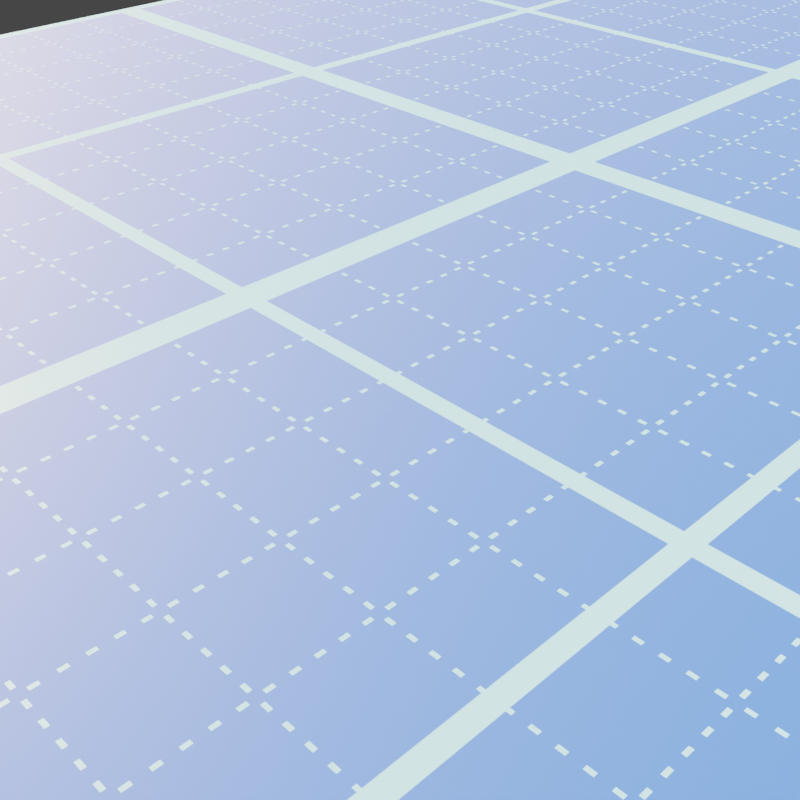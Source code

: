 # Source: tech_grid.blend  (saved by Blender 4.0.36; exported with 4.5.12 LTS)
import bpy
from mathutils import Matrix  # noqa: F401  (used for matrix-valued properties, if any)

bpy.ops.wm.read_factory_settings(use_empty=True)
scene = bpy.context.scene
scene.name = 'Scene'

# ---- collections
col_collection = bpy.data.collections.new('Collection'); scene.collection.children.link(col_collection)

# ---- materials (node trees are filled in below, after node groups)
mat_tech_grid_01 = bpy.data.materials.new('tech_grid_01')
mat_tech_grid_01.use_transparent_shadow = False

# ---- node groups
ng_normal_bake_257 = bpy.data.node_groups.new('normal_bake.257', 'ShaderNodeTree')
_s = ng_normal_bake_257.interface.new_socket(name='Vector', in_out='OUTPUT', socket_type='NodeSocketVector')
_s = ng_normal_bake_257.interface.new_socket(name='Color', in_out='INPUT', socket_type='NodeSocketVector')
_s.hide_value = True
_N = ng_normal_bake_257.nodes; _L = ng_normal_bake_257.links
n0 = _N.new('ShaderNodeVectorMath'); n0.name = 'Vector Math.001'; n0.location = (-4, -55)
n0.operation = 'DOT_PRODUCT'
n1 = _N.new('ShaderNodeVectorMath'); n1.name = 'Vector Math.005'; n1.location = (-264, -55)
n1.operation = 'CROSS_PRODUCT'
n2 = _N.new('NodeReroute'); n2.name = 'Reroute'; n2.location = (-85, 62)
n2.width = 16
n2.socket_idname = 'NodeSocketVector'
n3 = _N.new('ShaderNodeNewGeometry'); n3.name = 'Geometry'; n3.location = (-577, -273)
n4 = _N.new('ShaderNodeTangent'); n4.name = 'Tangent'; n4.location = (-579, 25)
n4.width = 232
n4.direction_type = 'UV_MAP'
n5 = _N.new('NodeGroupInput'); n5.name = 'Group Input'; n5.location = (-552, 105)
n6 = _N.new('ShaderNodeMath'); n6.name = 'Math'; n6.location = (174, -29)
n6.operation = 'MULTIPLY'
n6.inputs[1].default_value = -1.0
n7 = _N.new('ShaderNodeCombineXYZ'); n7.name = 'Combine XYZ'; n7.location = (484, -31)
n8 = _N.new('ShaderNodeVectorMath'); n8.name = 'Vector Math.002'; n8.location = (-3, -240)
n8.operation = 'DOT_PRODUCT'
n9 = _N.new('ShaderNodeVectorMath'); n9.name = 'Vector Math.004'; n9.location = (670, -109)
n9.hide = True
n9.inputs[1].default_value = (0.5, 0.5, 0.5)
n10 = _N.new('ShaderNodeVectorMath'); n10.name = 'Vector Math.003'; n10.location = (670, -74)
n10.hide = True
n10.operation = 'SCALE'
n10.inputs[3].default_value = 0.5
n11 = _N.new('ShaderNodeVectorMath'); n11.name = 'Vector Math'; n11.location = (-2, 101)
n11.operation = 'DOT_PRODUCT'
n12 = _N.new('NodeGroupOutput'); n12.name = 'Group Output'; n12.location = (878, -85)
_L.new(n11.outputs[1], n7.inputs[0])
_L.new(n6.outputs[0], n7.inputs[1])
_L.new(n8.outputs[1], n7.inputs[2])
_L.new(n2.outputs[0], n11.inputs[0])
_L.new(n2.outputs[0], n0.inputs[0])
_L.new(n2.outputs[0], n8.inputs[0])
_L.new(n4.outputs[0], n1.inputs[0])
_L.new(n3.outputs[1], n1.inputs[1])
_L.new(n4.outputs[0], n11.inputs[1])
_L.new(n1.outputs[0], n0.inputs[1])
_L.new(n3.outputs[1], n8.inputs[1])
_L.new(n5.outputs[0], n2.inputs[0])
_L.new(n7.outputs[0], n10.inputs[0])
_L.new(n9.outputs[0], n12.inputs[0])
_L.new(n10.outputs[0], n9.inputs[0])
_L.new(n0.outputs[1], n6.inputs[0])
n12.is_active_output = True
ng_vector_detect_079 = bpy.data.node_groups.new('vector_detect.079', 'ShaderNodeTree')
_s = ng_vector_detect_079.interface.new_socket(name='Vector', in_out='OUTPUT', socket_type='NodeSocketVector')
_s = ng_vector_detect_079.interface.new_socket(name='IF', in_out='INPUT', socket_type='NodeSocketVector')
_s.hide_value = True
_s = ng_vector_detect_079.interface.new_socket(name='ELSE', in_out='INPUT', socket_type='NodeSocketVector')
_s.hide_value = True
_N = ng_vector_detect_079.nodes; _L = ng_vector_detect_079.links
n0 = _N.new('ShaderNodeVectorMath'); n0.name = 'Vector Math'; n0.location = (-301, 22)
n0.hide = True
n0.operation = 'LENGTH'
n1 = _N.new('ShaderNodeMath'); n1.name = 'Math'; n1.location = (-296, -14)
n1.hide = True
n1.operation = 'CEIL'
n2 = _N.new('NodeReroute'); n2.name = 'Reroute'; n2.location = (-345, 12)
n2.width = 16
n2.socket_idname = 'NodeSocketVector'
n3 = _N.new('NodeGroupInput'); n3.name = 'Group Input'; n3.location = (-619, 44)
n4 = _N.new('NodeGroupOutput'); n4.name = 'Group Output'; n4.location = (-103, 31)
n5 = _N.new('ShaderNodeMix'); n5.name = 'Mix'; n5.location = (-292, -51)
n5.hide = True
n5.data_type = 'RGBA'
_L.new(n0.outputs[1], n1.inputs[0])
_L.new(n1.outputs[0], n5.inputs[0])
_L.new(n2.outputs[0], n0.inputs[0])
_L.new(n2.outputs[0], n5.inputs[7])
_L.new(n3.outputs[1], n5.inputs[6])
_L.new(n5.outputs[2], n4.inputs[0])
_L.new(n3.outputs[0], n2.inputs[0])
n4.is_active_output = True
ng_tech_grid = bpy.data.node_groups.new('Tech Grid', 'ShaderNodeTree')
_s = ng_tech_grid.interface.new_socket(name='BSDF', in_out='OUTPUT', socket_type='NodeSocketShader')
_s = ng_tech_grid.interface.new_socket(name='Color Bake', in_out='OUTPUT', socket_type='NodeSocketColor')
_s.default_value = (0.0, 0.0, 0.0, 0.0)
_s = ng_tech_grid.interface.new_socket(name='Metallic Bake', in_out='OUTPUT', socket_type='NodeSocketFloat')
_s = ng_tech_grid.interface.new_socket(name='Roughness Bake', in_out='OUTPUT', socket_type='NodeSocketFloat')
_s = ng_tech_grid.interface.new_socket(name='Normal Bake', in_out='OUTPUT', socket_type='NodeSocketVector')
_s = ng_tech_grid.interface.new_socket(name='Emission Bake', in_out='OUTPUT', socket_type='NodeSocketColor')
_s.default_value = (0.0, 0.0, 0.0, 0.0)
_s = ng_tech_grid.interface.new_socket(name='--PATTERN--', in_out='INPUT', socket_type='NodeSocketFloat')
_s.subtype = 'FACTOR'
_s.hide_value = True
_s = ng_tech_grid.interface.new_socket(name='Pattern', in_out='INPUT', socket_type='NodeSocketFloat')
_s.subtype = 'FACTOR'
_s.min_value = 0.0
_s.max_value = 1.0
_s = ng_tech_grid.interface.new_socket(name='Dashed Line (Pattern 0)', in_out='INPUT', socket_type='NodeSocketFloat')
_s.subtype = 'FACTOR'
_s.min_value = 0.0
_s.max_value = 1.0
_s = ng_tech_grid.interface.new_socket(name='Scale', in_out='INPUT', socket_type='NodeSocketFloat')
_s.default_value = 1.0
_s.min_value = -1e+04
_s.max_value = 1e+04
_s = ng_tech_grid.interface.new_socket(name='--BACKGROUND--', in_out='INPUT', socket_type='NodeSocketFloat')
_s.subtype = 'FACTOR'
_s.hide_value = True
_s = ng_tech_grid.interface.new_socket(name='BG Color', in_out='INPUT', socket_type='NodeSocketColor')
_s.default_value = (0.5067, 0.516, 0.3676, 1.0)
_s = ng_tech_grid.interface.new_socket(name='BG Metallic', in_out='INPUT', socket_type='NodeSocketFloat')
_s.subtype = 'FACTOR'
_s.min_value = 0.0
_s.max_value = 1.0
_s = ng_tech_grid.interface.new_socket(name='BG Roughness', in_out='INPUT', socket_type='NodeSocketFloat')
_s.subtype = 'FACTOR'
_s.default_value = 0.8041
_s.min_value = 0.0
_s.max_value = 1.0
_s = ng_tech_grid.interface.new_socket(name='--GRID--', in_out='INPUT', socket_type='NodeSocketFloat')
_s.subtype = 'FACTOR'
_s.hide_value = True
_s = ng_tech_grid.interface.new_socket(name='Grid Color', in_out='INPUT', socket_type='NodeSocketColor')
_s.default_value = (0.2718, 0.2704, 0.1922, 1.0)
_s = ng_tech_grid.interface.new_socket(name='Grid Metallic', in_out='INPUT', socket_type='NodeSocketFloat')
_s.subtype = 'FACTOR'
_s.min_value = 0.0
_s.max_value = 1.0
_s = ng_tech_grid.interface.new_socket(name='Grid Roughness', in_out='INPUT', socket_type='NodeSocketFloat')
_s.subtype = 'FACTOR'
_s.default_value = 0.5473
_s.min_value = 0.0
_s.max_value = 1.0
_s = ng_tech_grid.interface.new_socket(name='Emission Strength', in_out='INPUT', socket_type='NodeSocketFloat')
_s.min_value = 0.0
_s.max_value = 1e+06
_s = ng_tech_grid.interface.new_socket(name='--OTHERS--', in_out='INPUT', socket_type='NodeSocketFloat')
_s.hide_value = True
_s = ng_tech_grid.interface.new_socket(name='Bump', in_out='INPUT', socket_type='NodeSocketFloat')
_s.min_value = 0.0
_s.max_value = 1e+04
_s = ng_tech_grid.interface.new_socket(name='UV/Position', in_out='INPUT', socket_type='NodeSocketFloat')
_s.subtype = 'FACTOR'
_s.default_value = 1.0
_s.min_value = 0.0
_s.max_value = 1.0
_s = ng_tech_grid.interface.new_socket(name='Vector', in_out='INPUT', socket_type='NodeSocketVector')
_s.hide_value = True
_N = ng_tech_grid.nodes; _L = ng_tech_grid.links
n0 = _N.new('NodeFrame'); n0.name = 'Frame'; n0.location = (-20, 357)
n0.label = 'Pattern'
n0.width = 200
n1 = _N.new('NodeReroute'); n1.name = 'Reroute.001'; n1.location = (-619, -111)
n1.width = 16
n1.socket_idname = 'NodeSocketVector'
n2 = _N.new('NodeReroute'); n2.name = 'Reroute.002'; n2.location = (-622, -527)
n2.width = 16
n2.socket_idname = 'NodeSocketVector'
n3 = _N.new('ShaderNodeTexBrick'); n3.name = 'Brick Texture.001'; n3.location = (-463, 65)
n3.offset = 0.0
n3.inputs[1].default_value = (0.0, 0.0, 0.0, 1.0)
n3.inputs[2].default_value = (0.0, 0.0, 0.0, 1.0)
n3.inputs[3].default_value = (1.0, 0.8901, 0.8901, 1.0)
n3.inputs[4].default_value = 1.0
n3.inputs[5].default_value = 0.01
n3.inputs[9].default_value = 0.5
n4 = _N.new('ShaderNodeMath'); n4.name = 'Math.001'; n4.location = (-193, 159)
n4.hide = True
n4.use_clamp = True
n5 = _N.new('ShaderNodeMath'); n5.name = 'Math.002'; n5.location = (-208, 85)
n5.hide = True
n5.operation = 'MULTIPLY'
n5.use_clamp = True
n6 = _N.new('ShaderNodeMath'); n6.name = 'Math.006'; n6.location = (6, 112)
n6.hide = True
n6.operation = 'ROUND'
n6.use_clamp = True
n7 = _N.new('NodeReroute'); n7.name = 'Reroute.003'; n7.location = (428, -374)
n7.width = 16
n8 = _N.new('ShaderNodeMath'); n8.name = 'Math.005'; n8.location = (474, -300)
n8.operation = 'MULTIPLY'
n8.inputs[1].default_value = 5e-05
n9 = _N.new('ShaderNodeMath'); n9.name = 'Math.007'; n9.location = (469, -471)
n9.hide = True
n9.operation = 'DIVIDE'
n9.inputs[0].default_value = 8.0
n10 = _N.new('ShaderNodeMath'); n10.name = 'Math.008'; n10.location = (653, -310)
n10.operation = 'MULTIPLY'
n11 = _N.new('NodeGroupOutput'); n11.name = 'Group Output'; n11.location = (1866, 138)
n12 = _N.new('ShaderNodeMath'); n12.name = 'Math.009'; n12.location = (807, -354)
n12.hide = True
n12.operation = 'MULTIPLY'
n13 = _N.new('ShaderNodeBump'); n13.name = 'Bump'; n13.location = (812, -392)
n13.hide = True
n13.inputs[1].default_value = 1.0
n13.inputs[2].default_value = 1.0
n14 = _N.new('ShaderNodeGroup'); n14.name = 'Group.001'; n14.location = (1362, -588)
n14.node_tree = ng_normal_bake_257
n15 = _N.new('ShaderNodeMath'); n15.name = 'Math.010'; n15.location = (755, -538)
n15.operation = 'FLOOR'
n16 = _N.new('NodeGroupInput'); n16.name = 'Group Input.002'; n16.location = (461, -514)
n17 = _N.new('ShaderNodeMix'); n17.name = 'Mix.002'; n17.location = (875, 92)
n17.data_type = 'RGBA'
n18 = _N.new('ShaderNodeMix'); n18.name = 'Mix.004'; n18.location = (882, -104)
n18.data_type = 'RGBA'
n19 = _N.new('NodeGroupInput'); n19.name = 'Group Input.003'; n19.location = (553, 30)
n20 = _N.new('ShaderNodeMath'); n20.name = 'Math.003'; n20.location = (-207, 318)
n20.hide = True
n20.operation = 'MULTIPLY'
n20.use_clamp = True
n21 = _N.new('ShaderNodeMath'); n21.name = 'Math.004'; n21.location = (-206, 278)
n21.hide = True
n21.use_clamp = True
n22 = _N.new('ShaderNodeMath'); n22.name = 'Math'; n22.location = (-195, 200)
n22.hide = True
n22.use_clamp = True
n23 = _N.new('ShaderNodeMix'); n23.name = 'Mix.001'; n23.location = (30, -40)
n23.data_type = 'RGBA'
n24 = _N.new('NodeGroupInput'); n24.name = 'Group Input.001'; n24.location = (7, 32)
n25 = _N.new('ShaderNodeMix'); n25.name = 'Mix'; n25.location = (878, 284)
n25.data_type = 'RGBA'
n26 = _N.new('ShaderNodeBsdfPrincipled'); n26.name = 'Principled BSDF'; n26.location = (1494, 339)
n26.distribution = 'GGX'
n26.subsurface_method = 'RANDOM_WALK_SKIN'
n26.inputs[3].default_value = 1.45
n26.inputs[28].default_value = 1.0
n27 = _N.new('ShaderNodeMix'); n27.name = 'Mix.005'; n27.location = (1286, -45)
n27.hide = True
n27.data_type = 'RGBA'
n27.blend_type = 'MULTIPLY'
n27.inputs[0].default_value = 1.0
n28 = _N.new('ShaderNodeMix'); n28.name = 'Mix.006'; n28.location = (-1387, 560)
n28.data_type = 'RGBA'
n29 = _N.new('NodeGroupInput'); n29.name = 'Group Input'; n29.location = (-1737, 293)
n30 = _N.new('ShaderNodeNewGeometry'); n30.name = 'Geometry'; n30.location = (-1604, 368)
n30.hide = True
n31 = _N.new('ShaderNodeUVMap'); n31.name = 'UV Map.001'; n31.location = (-1614, 493)
n32 = _N.new('ShaderNodeMath'); n32.name = 'Math.012'; n32.location = (-1397, 593)
n32.hide = True
n32.operation = 'ROUND'
n33 = _N.new('ShaderNodeGroup'); n33.name = 'Group'; n33.location = (-1155, 396)
n33.node_tree = ng_vector_detect_079
n34 = _N.new('ShaderNodeVectorMath'); n34.name = 'Vector Math'; n34.location = (-949, 302)
n34.operation = 'SCALE'
n35 = _N.new('ShaderNodeTexBrick'); n35.name = 'Brick Texture.002'; n35.location = (-463, -348)
n35.offset = 0.0
n35.inputs[1].default_value = (0.0, 0.0, 0.0, 1.0)
n35.inputs[2].default_value = (0.0, 0.0, 0.0, 1.0)
n35.inputs[3].default_value = (1.0, 0.8901, 0.8901, 1.0)
n35.inputs[4].default_value = 0.5
n35.inputs[5].default_value = 0.01
n35.inputs[9].default_value = 0.5
n36 = _N.new('NodeReroute'); n36.name = 'Reroute'; n36.location = (-729, 320)
n36.width = 16
n36.socket_idname = 'NodeSocketVector'
n37 = _N.new('ShaderNodeTexBrick'); n37.name = 'Brick Texture.003'; n37.location = (-459, 890)
n37.offset_frequency = 1
n37.squash_frequency = 1
n37.offset = 0.0
n37.inputs[1].default_value = (0.0, 0.0, 0.0, 1.0)
n37.inputs[2].default_value = (0.0, 0.0, 0.0, 1.0)
n37.inputs[3].default_value = (1.0, 0.8901, 0.8901, 1.0)
n37.inputs[4].default_value = 25.0
n37.inputs[5].default_value = 0.1
n37.inputs[9].default_value = 0.5
n38 = _N.new('ShaderNodeVectorMath'); n38.name = 'Vector Math.002'; n38.location = (-658, 756)
n38.inputs[1].default_value = (0.01, 0.01, 0.0)
n39 = _N.new('ShaderNodeMath'); n39.name = 'Math.011'; n39.location = (-231, 657)
n39.hide = True
n39.operation = 'MULTIPLY'
n39.use_clamp = True
n40 = _N.new('ShaderNodeTexBrick'); n40.name = 'Brick Texture'; n40.location = (-463, 486)
n40.offset = 0.0
n40.inputs[1].default_value = (0.0, 0.0, 0.0, 1.0)
n40.inputs[2].default_value = (0.0, 0.0, 0.0, 1.0)
n40.inputs[3].default_value = (1.0, 0.8901, 0.8901, 1.0)
n40.inputs[5].default_value = 0.01
n40.inputs[9].default_value = 0.5
n41 = _N.new('ShaderNodeMix'); n41.name = 'Mix.003'; n41.location = (-207, 593)
n41.hide = True
n41.data_type = 'RGBA'
n23.parent = n0
_L.new(n26.outputs[0], n11.inputs[0])
_L.new(n29.outputs[16], n33.inputs[0])
_L.new(n36.outputs[0], n40.inputs[0])
_L.new(n1.outputs[0], n3.inputs[0])
_L.new(n3.outputs[1], n22.inputs[1])
_L.new(n2.outputs[0], n35.inputs[0])
_L.new(n34.outputs[0], n36.inputs[0])
_L.new(n36.outputs[0], n1.inputs[0])
_L.new(n1.outputs[0], n2.inputs[0])
_L.new(n33.outputs[0], n34.inputs[0])
_L.new(n22.outputs[0], n4.inputs[0])
_L.new(n35.outputs[1], n4.inputs[1])
_L.new(n23.outputs[2], n25.inputs[0])
_L.new(n25.outputs[2], n26.inputs[0])
_L.new(n22.outputs[0], n5.inputs[0])
_L.new(n35.outputs[1], n5.inputs[1])
_L.new(n40.outputs[1], n20.inputs[0])
_L.new(n3.outputs[1], n20.inputs[1])
_L.new(n20.outputs[0], n21.inputs[0])
_L.new(n5.outputs[0], n21.inputs[1])
_L.new(n4.outputs[0], n23.inputs[6])
_L.new(n21.outputs[0], n23.inputs[7])
_L.new(n23.outputs[2], n17.inputs[0])
_L.new(n17.outputs[2], n26.inputs[1])
_L.new(n18.outputs[2], n26.inputs[2])
_L.new(n23.outputs[2], n18.inputs[0])
_L.new(n12.outputs[0], n13.inputs[3])
_L.new(n13.outputs[0], n26.inputs[5])
_L.new(n23.outputs[2], n7.inputs[0])
_L.new(n7.outputs[0], n8.inputs[0])
_L.new(n28.outputs[2], n33.inputs[1])
_L.new(n29.outputs[3], n34.inputs[3])
_L.new(n6.outputs[0], n23.inputs[0])
_L.new(n24.outputs[1], n6.inputs[0])
_L.new(n16.outputs[3], n9.inputs[1])
_L.new(n8.outputs[0], n10.inputs[0])
_L.new(n9.outputs[0], n10.inputs[1])
_L.new(n10.outputs[0], n12.inputs[0])
_L.new(n16.outputs[14], n12.inputs[1])
_L.new(n13.outputs[0], n14.inputs[0])
_L.new(n14.outputs[0], n11.inputs[4])
_L.new(n25.outputs[2], n11.inputs[1])
_L.new(n17.outputs[2], n11.inputs[2])
_L.new(n18.outputs[2], n11.inputs[3])
_L.new(n27.outputs[2], n26.inputs[27])
_L.new(n16.outputs[12], n15.inputs[0])
_L.new(n19.outputs[5], n25.inputs[6])
_L.new(n19.outputs[9], n25.inputs[7])
_L.new(n19.outputs[6], n17.inputs[6])
_L.new(n19.outputs[10], n17.inputs[7])
_L.new(n19.outputs[7], n18.inputs[6])
_L.new(n19.outputs[11], n18.inputs[7])
_L.new(n38.outputs[0], n37.inputs[0])
_L.new(n37.outputs[1], n39.inputs[0])
_L.new(n40.outputs[1], n39.inputs[1])
_L.new(n39.outputs[0], n41.inputs[7])
_L.new(n40.outputs[1], n41.inputs[6])
_L.new(n41.outputs[2], n22.inputs[0])
_L.new(n24.outputs[2], n41.inputs[0])
_L.new(n25.outputs[2], n27.inputs[6])
_L.new(n15.outputs[0], n27.inputs[7])
_L.new(n27.outputs[2], n11.inputs[5])
_L.new(n31.outputs[0], n28.inputs[6])
_L.new(n30.outputs[0], n28.inputs[7])
_L.new(n32.outputs[0], n28.inputs[0])
_L.new(n29.outputs[15], n32.inputs[0])
_L.new(n36.outputs[0], n38.inputs[0])
n11.is_active_output = True

# ---- material node trees
mat_tech_grid_01.use_nodes = True; mat_tech_grid_01.node_tree.nodes.clear()
_N = mat_tech_grid_01.node_tree.nodes; _L = mat_tech_grid_01.node_tree.links
n0 = _N.new('ShaderNodeOutputMaterial'); n0.name = 'Material Output'; n0.location = (1298, -35)
n1 = _N.new('ShaderNodeGroup'); n1.name = 'Group.001'; n1.location = (994, -50)
n1.width = 229
n1.node_tree = ng_tech_grid
n1.inputs[0].default_value = 0.0
n1.inputs[1].default_value = 0.0
n1.inputs[2].default_value = 1.0
n1.inputs[3].default_value = 1.0
n1.inputs[4].default_value = 0.0
n1.inputs[5].default_value = (0.01306, 0.07941, 0.4457, 1.0)
n1.inputs[6].default_value = 0.0
n1.inputs[7].default_value = 0.7973
n1.inputs[8].default_value = 0.0
n1.inputs[9].default_value = (0.1627, 0.375, 0.5102, 1.0)
n1.inputs[10].default_value = 0.0
n1.inputs[11].default_value = 0.4189
n1.inputs[12].default_value = 0.0
n1.inputs[13].default_value = 0.0
n1.inputs[14].default_value = 0.0
n1.inputs[15].default_value = 1.0
n1.inputs[16].default_value = (0.0, 0.0, 0.0)
_L.new(n1.outputs[0], n0.inputs[0])
n0.is_active_output = True

# ---- world
world_world = bpy.data.worlds.new('World'); scene.world = world_world
world_world.use_nodes = True; world_world.node_tree.nodes.clear()
_N = world_world.node_tree.nodes; _L = world_world.node_tree.links
n0 = _N.new('ShaderNodeOutputWorld'); n0.name = 'World Output'; n0.location = (450, 300)
n1 = _N.new('ShaderNodeBackground'); n1.name = 'Background'; n1.location = (10, 300)
n1.inputs[1].default_value = 0.5
n2 = _N.new('ShaderNodeMixShader'); n2.name = 'Mix Shader'; n2.location = (230, 275)
n3 = _N.new('ShaderNodeLightPath'); n3.name = 'Light Path'; n3.location = (3, 50)
n4 = _N.new('ShaderNodeBackground'); n4.name = 'Background.001'; n4.location = (7, 175)
n4.inputs[0].default_value = (0.05088, 0.05088, 0.05088, 1.0)
n5 = _N.new('ShaderNodeTexSky'); n5.name = 'Sky Texture'; n5.location = (-422, 274)
_L.new(n2.outputs[0], n0.inputs[0])
_L.new(n1.outputs[0], n2.inputs[1])
_L.new(n3.outputs[0], n2.inputs[0])
_L.new(n4.outputs[0], n2.inputs[2])
_L.new(n5.outputs[0], n1.inputs[0])
n0.is_active_output = True
world_world.color = (0.05088, 0.05088, 0.05088)
world_world.use_sun_shadow = False
world_world.sun_shadow_jitter_overblur = 0.0

# ---- cameras
cam_camera = bpy.data.cameras.new('Camera')
cam_camera.clip_end = 100.0
cam_camera.ortho_scale = 7.314

# ---- lights
light_light = bpy.data.lights.new('Light', 'POINT')
light_light.transmission_factor = 0.0
light_light.use_soft_falloff = False
light_light.energy = 1000.0
light_light.shadow_soft_size = 0.1
light_light.shadow_maximum_resolution = 0.006
light_light.use_absolute_resolution = True

# ---- meshes
me_plane = bpy.data.meshes.new('Plane')
me_plane.from_pydata([(-1.0, -1.0, 0.0), (1.0, -1.0, 0.0), (-1.0, 1.0, 0.0), (1.0, 1.0, 0.0)], [], [(0, 1, 3, 2)])
_uv = me_plane.uv_layers.new(name='UVMap')
_uv.uv.foreach_set('vector', [0.0, 0.0, 1.0, 0.0, 1.0, 1.0, 0.0, 1.0])
me_plane.materials.append(mat_tech_grid_01)
me_plane.update()

# ---- objects
ob_light = bpy.data.objects.new('Light', light_light)
ob_camera = bpy.data.objects.new('Camera', cam_camera)
ob_plane = bpy.data.objects.new('Plane', me_plane)

# ---- transforms, parenting, visibility, modifiers, constraints
ob_light.location = (4.076, 1.005, 5.904)
ob_light.rotation_euler = (0.6503, 0.05522, 1.866)
ob_light.lock_rotations_4d = False
ob_light.empty_display_type = 'ARROWS'
ob_light.color = (0.0, 0.0, 0.0, 0.0)
ob_light.lineart.crease_threshold = 0.0
ob_camera.location = (-1.052, -0.7822, 0.5106)
ob_camera.rotation_euler = (0.9837, 3.58e-09, -0.7698)
ob_camera.lock_rotations_4d = False
ob_camera.empty_display_type = 'ARROWS'
ob_camera.color = (0.0, 0.0, 0.0, 0.0)
ob_camera.display_type = 'WIRE'
ob_camera.lineart.crease_threshold = 0.0
ob_plane.location = (0.0, 0.0, 0.0)
ob_plane.cycles.use_adaptive_subdivision = True
_m = ob_plane.modifiers.new('Subdivision', 'SUBSURF')
_m.subdivision_type = 'SIMPLE'

# ---- collection membership
col_collection.objects.link(ob_light)
col_collection.objects.link(ob_camera)
col_collection.objects.link(ob_plane)

# ---- scene / render settings (as saved in the file)
scene.camera = ob_camera
scene.frame_start = 1; scene.frame_end = 250; scene.frame_set(208)
scene.render.engine = 'BLENDER_EEVEE_NEXT'
scene.render.resolution_x = 1080
scene.cycles.feature_set = 'EXPERIMENTAL'
scene.cycles.samples = 512
scene.cycles.sampling_pattern = 'TABULATED_SOBOL'
scene.cycles.use_light_tree = False
scene.cycles.preview_dicing_rate = 1.0
scene.view_settings.view_transform = 'Filmic'
bpy.context.view_layer.update()
